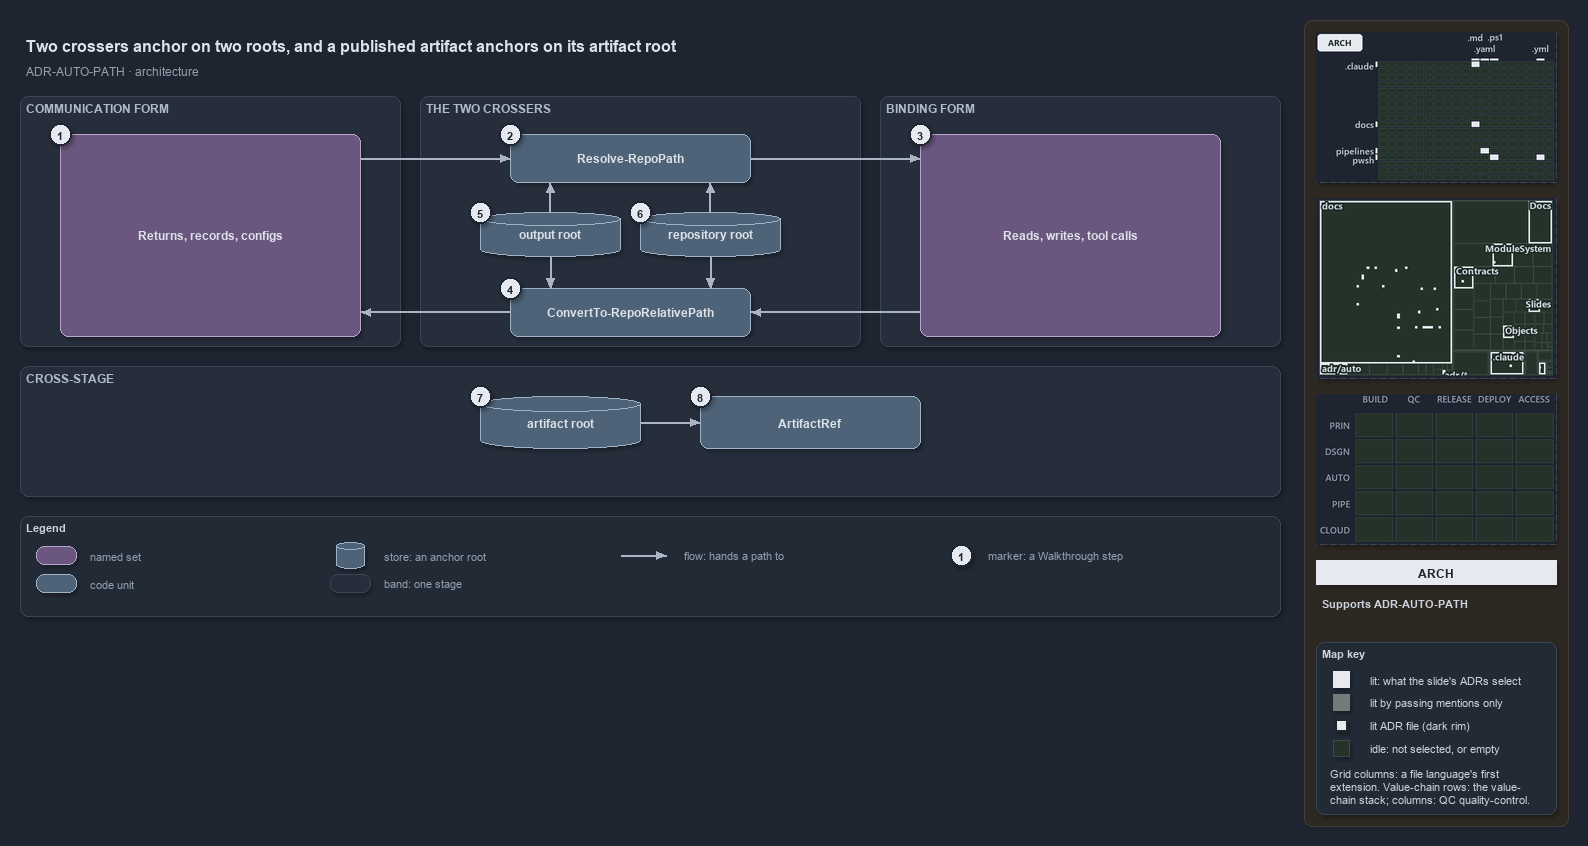

The diagram above was exported from draw.io. Its source (the exported page's mxGraphModel, read from the mxfile embedded in the PNG):
<mxGraphModel dx="1024" dy="768" grid="0" gridSize="10" guides="1" tooltips="1" connect="1" arrows="1" fold="1" page="1" pageScale="1" pageWidth="1572" pageHeight="640" background="#1E2430" math="0" shadow="1">
  <root>
    <mxCell id="0" />
    <mxCell id="1" parent="0" />
    <mxCell id="sidebar-bg" value="" style="rounded=1;arcSize=2;html=1;fillColor=#2E2823;strokeColor=#453C33;shadow=0;" vertex="1" parent="1">
      <mxGeometry x="1304" y="4" width="264" height="806" as="geometry" />
    </mxCell>
    <mxCell id="title" value="Two crossers anchor on two roots, and a published artifact anchors on its artifact root" style="text;html=1;align=left;verticalAlign=middle;fontSize=16;fontStyle=1;fontColor=#DDE2E9;" vertex="1" parent="1">
      <mxGeometry x="20" y="14" width="1260" height="30" as="geometry" />
    </mxCell>
    <mxCell id="subtitle" value="ADR-AUTO-PATH &amp;#183; architecture" style="text;html=1;align=left;verticalAlign=middle;fontSize=12;fontColor=#949FAE;" vertex="1" parent="1">
      <mxGeometry x="20" y="44" width="1240" height="20" as="geometry" />
    </mxCell>
    <mxCell id="band-comm" value="COMMUNICATION FORM" style="rounded=1;html=1;arcSize=3;fillColor=#262E3B;strokeColor=#3A4555;verticalAlign=top;align=left;spacingLeft=8;fontStyle=1;fontSize=12;fontColor=#B0BAC7;" vertex="1" parent="1">
      <mxGeometry x="20" y="80" width="380" height="250" as="geometry" />
    </mxCell>
    <mxCell id="band-cross" value="THE TWO CROSSERS" style="rounded=1;html=1;arcSize=3;fillColor=#262E3B;strokeColor=#3A4555;verticalAlign=top;align=left;spacingLeft=8;fontStyle=1;fontSize=12;fontColor=#B0BAC7;" vertex="1" parent="1">
      <mxGeometry x="420" y="80" width="440" height="250" as="geometry" />
    </mxCell>
    <mxCell id="band-bind" value="BINDING FORM" style="rounded=1;html=1;arcSize=3;fillColor=#262E3B;strokeColor=#3A4555;verticalAlign=top;align=left;spacingLeft=8;fontStyle=1;fontSize=12;fontColor=#B0BAC7;" vertex="1" parent="1">
      <mxGeometry x="880" y="80" width="400" height="250" as="geometry" />
    </mxCell>
    <mxCell id="band-stage" value="CROSS-STAGE" style="rounded=1;html=1;arcSize=3;fillColor=#262E3B;strokeColor=#3A4555;verticalAlign=top;align=left;spacingLeft=8;fontStyle=1;fontSize=12;fontColor=#B0BAC7;" vertex="1" parent="1">
      <mxGeometry x="20" y="350" width="1260" height="130" as="geometry" />
    </mxCell>
    <mxCell id="g-comm" value="&lt;b&gt;Returns, records, configs&lt;/b&gt;" style="rounded=1;whiteSpace=wrap;html=1;arcSize=20;fillColor=#6A567E;strokeColor=#B9A6CC;fontColor=#DDE2E9;fontSize=12;" vertex="1" parent="1">
      <mxGeometry x="60" y="118" width="300" height="202" as="geometry" />
    </mxCell>
    <mxCell id="g-resolve" value="&lt;b&gt;Resolve-RepoPath&lt;/b&gt;" style="rounded=1;whiteSpace=wrap;html=1;arcSize=20;fillColor=#4E6378;strokeColor=#9FB3C8;fontColor=#DDE2E9;fontSize=12;" vertex="1" parent="1">
      <mxGeometry x="510" y="118" width="240" height="48" as="geometry" />
    </mxCell>
    <mxCell id="g-outroot" value="&lt;b&gt;output root&lt;/b&gt;" style="shape=cylinder3;boundedLbl=1;backgroundOutline=1;size=8;whiteSpace=wrap;html=1;fillColor=#4E6378;strokeColor=#9FB3C8;fontColor=#DDE2E9;fontSize=12;" vertex="1" parent="1">
      <mxGeometry x="480" y="196" width="140" height="44" as="geometry" />
    </mxCell>
    <mxCell id="g-reporoot" value="&lt;b&gt;repository root&lt;/b&gt;" style="shape=cylinder3;boundedLbl=1;backgroundOutline=1;size=8;whiteSpace=wrap;html=1;fillColor=#4E6378;strokeColor=#9FB3C8;fontColor=#DDE2E9;fontSize=12;" vertex="1" parent="1">
      <mxGeometry x="640" y="196" width="140" height="44" as="geometry" />
    </mxCell>
    <mxCell id="g-convert" value="&lt;b&gt;ConvertTo-RepoRelativePath&lt;/b&gt;" style="rounded=1;whiteSpace=wrap;html=1;arcSize=20;fillColor=#4E6378;strokeColor=#9FB3C8;fontColor=#DDE2E9;fontSize=12;" vertex="1" parent="1">
      <mxGeometry x="510" y="272" width="240" height="48" as="geometry" />
    </mxCell>
    <mxCell id="g-bind" value="&lt;b&gt;Reads, writes, tool calls&lt;/b&gt;" style="rounded=1;whiteSpace=wrap;html=1;arcSize=20;fillColor=#6A567E;strokeColor=#B9A6CC;fontColor=#DDE2E9;fontSize=12;" vertex="1" parent="1">
      <mxGeometry x="920" y="118" width="300" height="202" as="geometry" />
    </mxCell>
    <mxCell id="g-artroot" value="&lt;b&gt;artifact root&lt;/b&gt;" style="shape=cylinder3;boundedLbl=1;backgroundOutline=1;size=8;whiteSpace=wrap;html=1;fillColor=#4E6378;strokeColor=#9FB3C8;fontColor=#DDE2E9;fontSize=12;" vertex="1" parent="1">
      <mxGeometry x="480" y="380" width="160" height="52" as="geometry" />
    </mxCell>
    <mxCell id="g-artifact" value="&lt;b&gt;ArtifactRef&lt;/b&gt;" style="rounded=1;whiteSpace=wrap;html=1;arcSize=20;fillColor=#4E6378;strokeColor=#9FB3C8;fontColor=#DDE2E9;fontSize=12;" vertex="1" parent="1">
      <mxGeometry x="700" y="380" width="220" height="52" as="geometry" />
    </mxCell>
    <mxCell id="port-comm-top" value="" style="text;html=1;strokeColor=none;fillColor=none;" vertex="1" parent="1">
      <mxGeometry x="360" y="142" width="1" height="1" as="geometry" />
    </mxCell>
    <mxCell id="port-comm-bot" value="" style="text;html=1;strokeColor=none;fillColor=none;" vertex="1" parent="1">
      <mxGeometry x="360" y="296" width="1" height="1" as="geometry" />
    </mxCell>
    <mxCell id="port-resolve-l" value="" style="text;html=1;strokeColor=none;fillColor=none;" vertex="1" parent="1">
      <mxGeometry x="510" y="142" width="1" height="1" as="geometry" />
    </mxCell>
    <mxCell id="port-resolve-r" value="" style="text;html=1;strokeColor=none;fillColor=none;" vertex="1" parent="1">
      <mxGeometry x="750" y="142" width="1" height="1" as="geometry" />
    </mxCell>
    <mxCell id="port-resolve-b1" value="" style="text;html=1;strokeColor=none;fillColor=none;" vertex="1" parent="1">
      <mxGeometry x="550" y="166" width="1" height="1" as="geometry" />
    </mxCell>
    <mxCell id="port-resolve-b2" value="" style="text;html=1;strokeColor=none;fillColor=none;" vertex="1" parent="1">
      <mxGeometry x="710" y="166" width="1" height="1" as="geometry" />
    </mxCell>
    <mxCell id="port-convert-l" value="" style="text;html=1;strokeColor=none;fillColor=none;" vertex="1" parent="1">
      <mxGeometry x="510" y="296" width="1" height="1" as="geometry" />
    </mxCell>
    <mxCell id="port-convert-r" value="" style="text;html=1;strokeColor=none;fillColor=none;" vertex="1" parent="1">
      <mxGeometry x="750" y="296" width="1" height="1" as="geometry" />
    </mxCell>
    <mxCell id="port-convert-t1" value="" style="text;html=1;strokeColor=none;fillColor=none;" vertex="1" parent="1">
      <mxGeometry x="550" y="272" width="1" height="1" as="geometry" />
    </mxCell>
    <mxCell id="port-convert-t2" value="" style="text;html=1;strokeColor=none;fillColor=none;" vertex="1" parent="1">
      <mxGeometry x="710" y="272" width="1" height="1" as="geometry" />
    </mxCell>
    <mxCell id="port-outroot-top" value="" style="text;html=1;strokeColor=none;fillColor=none;" vertex="1" parent="1">
      <mxGeometry x="550" y="196" width="1" height="1" as="geometry" />
    </mxCell>
    <mxCell id="port-outroot-bot" value="" style="text;html=1;strokeColor=none;fillColor=none;" vertex="1" parent="1">
      <mxGeometry x="550" y="240" width="1" height="1" as="geometry" />
    </mxCell>
    <mxCell id="port-reporoot-top" value="" style="text;html=1;strokeColor=none;fillColor=none;" vertex="1" parent="1">
      <mxGeometry x="710" y="196" width="1" height="1" as="geometry" />
    </mxCell>
    <mxCell id="port-reporoot-bot" value="" style="text;html=1;strokeColor=none;fillColor=none;" vertex="1" parent="1">
      <mxGeometry x="710" y="240" width="1" height="1" as="geometry" />
    </mxCell>
    <mxCell id="port-bind-top" value="" style="text;html=1;strokeColor=none;fillColor=none;" vertex="1" parent="1">
      <mxGeometry x="920" y="142" width="1" height="1" as="geometry" />
    </mxCell>
    <mxCell id="port-bind-bot" value="" style="text;html=1;strokeColor=none;fillColor=none;" vertex="1" parent="1">
      <mxGeometry x="920" y="296" width="1" height="1" as="geometry" />
    </mxCell>
    <mxCell id="port-artroot-r" value="" style="text;html=1;strokeColor=none;fillColor=none;" vertex="1" parent="1">
      <mxGeometry x="640" y="406" width="1" height="1" as="geometry" />
    </mxCell>
    <mxCell id="port-artifact-l" value="" style="text;html=1;strokeColor=none;fillColor=none;" vertex="1" parent="1">
      <mxGeometry x="700" y="406" width="1" height="1" as="geometry" />
    </mxCell>
    <mxCell id="edge-comm-resolve" value="" style="edgeStyle=orthogonalEdgeStyle;rounded=1;html=1;endArrow=block;strokeColor=#AAB4C3;shadow=0;fontColor=#CDD3DC;" edge="1" parent="1" source="port-comm-top" target="port-resolve-l">
      <mxGeometry relative="1" as="geometry" />
    </mxCell>
    <mxCell id="edge-resolve-bind" value="" style="edgeStyle=orthogonalEdgeStyle;rounded=1;html=1;endArrow=block;strokeColor=#AAB4C3;shadow=0;fontColor=#CDD3DC;" edge="1" parent="1" source="port-resolve-r" target="port-bind-top">
      <mxGeometry relative="1" as="geometry" />
    </mxCell>
    <mxCell id="edge-bind-convert" value="" style="edgeStyle=orthogonalEdgeStyle;rounded=1;html=1;endArrow=block;strokeColor=#AAB4C3;shadow=0;fontColor=#CDD3DC;" edge="1" parent="1" source="port-bind-bot" target="port-convert-r">
      <mxGeometry relative="1" as="geometry" />
    </mxCell>
    <mxCell id="edge-convert-comm" value="" style="edgeStyle=orthogonalEdgeStyle;rounded=1;html=1;endArrow=block;strokeColor=#AAB4C3;shadow=0;fontColor=#CDD3DC;" edge="1" parent="1" source="port-convert-l" target="port-comm-bot">
      <mxGeometry relative="1" as="geometry" />
    </mxCell>
    <mxCell id="edge-outroot-resolve" value="" style="edgeStyle=orthogonalEdgeStyle;rounded=1;html=1;endArrow=block;strokeColor=#AAB4C3;shadow=0;fontColor=#CDD3DC;" edge="1" parent="1" source="port-outroot-top" target="port-resolve-b1">
      <mxGeometry relative="1" as="geometry" />
    </mxCell>
    <mxCell id="edge-outroot-convert" value="" style="edgeStyle=orthogonalEdgeStyle;rounded=1;html=1;endArrow=block;strokeColor=#AAB4C3;shadow=0;fontColor=#CDD3DC;" edge="1" parent="1" source="port-outroot-bot" target="port-convert-t1">
      <mxGeometry relative="1" as="geometry" />
    </mxCell>
    <mxCell id="edge-reporoot-resolve" value="" style="edgeStyle=orthogonalEdgeStyle;rounded=1;html=1;endArrow=block;strokeColor=#AAB4C3;shadow=0;fontColor=#CDD3DC;" edge="1" parent="1" source="port-reporoot-top" target="port-resolve-b2">
      <mxGeometry relative="1" as="geometry" />
    </mxCell>
    <mxCell id="edge-reporoot-convert" value="" style="edgeStyle=orthogonalEdgeStyle;rounded=1;html=1;endArrow=block;strokeColor=#AAB4C3;shadow=0;fontColor=#CDD3DC;" edge="1" parent="1" source="port-reporoot-bot" target="port-convert-t2">
      <mxGeometry relative="1" as="geometry" />
    </mxCell>
    <mxCell id="edge-artroot-artifact" value="" style="edgeStyle=orthogonalEdgeStyle;rounded=1;html=1;endArrow=block;strokeColor=#AAB4C3;shadow=0;fontColor=#CDD3DC;" edge="1" parent="1" source="port-artroot-r" target="port-artifact-l">
      <mxGeometry relative="1" as="geometry" />
    </mxCell>
    <mxCell id="mark-1" value="1" style="ellipse;html=1;fillColor=#E6EAF0;strokeColor=#1E2430;strokeWidth=2;fontColor=#1E2430;fontStyle=1;fontSize=11;" vertex="1" parent="1">
      <mxGeometry x="49" y="107" width="22" height="22" as="geometry" />
    </mxCell>
    <mxCell id="mark-2" value="2" style="ellipse;html=1;fillColor=#E6EAF0;strokeColor=#1E2430;strokeWidth=2;fontColor=#1E2430;fontStyle=1;fontSize=11;" vertex="1" parent="1">
      <mxGeometry x="499" y="107" width="22" height="22" as="geometry" />
    </mxCell>
    <mxCell id="mark-3" value="3" style="ellipse;html=1;fillColor=#E6EAF0;strokeColor=#1E2430;strokeWidth=2;fontColor=#1E2430;fontStyle=1;fontSize=11;" vertex="1" parent="1">
      <mxGeometry x="909" y="107" width="22" height="22" as="geometry" />
    </mxCell>
    <mxCell id="mark-4" value="4" style="ellipse;html=1;fillColor=#E6EAF0;strokeColor=#1E2430;strokeWidth=2;fontColor=#1E2430;fontStyle=1;fontSize=11;" vertex="1" parent="1">
      <mxGeometry x="499" y="261" width="22" height="22" as="geometry" />
    </mxCell>
    <mxCell id="mark-5" value="5" style="ellipse;html=1;fillColor=#E6EAF0;strokeColor=#1E2430;strokeWidth=2;fontColor=#1E2430;fontStyle=1;fontSize=11;" vertex="1" parent="1">
      <mxGeometry x="469" y="185" width="22" height="22" as="geometry" />
    </mxCell>
    <mxCell id="mark-6" value="6" style="ellipse;html=1;fillColor=#E6EAF0;strokeColor=#1E2430;strokeWidth=2;fontColor=#1E2430;fontStyle=1;fontSize=11;" vertex="1" parent="1">
      <mxGeometry x="629" y="185" width="22" height="22" as="geometry" />
    </mxCell>
    <mxCell id="mark-7" value="7" style="ellipse;html=1;fillColor=#E6EAF0;strokeColor=#1E2430;strokeWidth=2;fontColor=#1E2430;fontStyle=1;fontSize=11;" vertex="1" parent="1">
      <mxGeometry x="469" y="369" width="22" height="22" as="geometry" />
    </mxCell>
    <mxCell id="mark-8" value="8" style="ellipse;html=1;fillColor=#E6EAF0;strokeColor=#1E2430;strokeWidth=2;fontColor=#1E2430;fontStyle=1;fontSize=11;" vertex="1" parent="1">
      <mxGeometry x="689" y="369" width="22" height="22" as="geometry" />
    </mxCell>
    <mxCell id="legend" value="&lt;b&gt;Legend&lt;/b&gt;" style="rounded=1;whiteSpace=wrap;html=1;arcSize=6;fillColor=#222A36;strokeColor=#3A4555;align=left;verticalAlign=top;spacing=8;fontSize=11;fontColor=#CDD3DC;" vertex="1" parent="1">
      <mxGeometry x="20" y="500" width="1260" height="100" as="geometry" />
    </mxCell>
    <mxCell id="lg-set" value="" style="rounded=1;html=1;arcSize=20;fillColor=#6A567E;strokeColor=#B9A6CC;" vertex="1" parent="1">
      <mxGeometry x="36" y="530" width="40" height="18" as="geometry" />
    </mxCell>
    <mxCell id="lg-set-t" value="named set" style="text;html=1;align=left;verticalAlign=middle;fontSize=11;fontColor=#949FAE;" vertex="1" parent="1">
      <mxGeometry x="84" y="529" width="160" height="20" as="geometry" />
    </mxCell>
    <mxCell id="lg-code" value="" style="rounded=1;html=1;arcSize=20;fillColor=#4E6378;strokeColor=#9FB3C8;" vertex="1" parent="1">
      <mxGeometry x="36" y="558" width="40" height="18" as="geometry" />
    </mxCell>
    <mxCell id="lg-code-t" value="code unit" style="text;html=1;align=left;verticalAlign=middle;fontSize=11;fontColor=#949FAE;" vertex="1" parent="1">
      <mxGeometry x="84" y="557" width="160" height="20" as="geometry" />
    </mxCell>
    <mxCell id="lg-store" value="" style="shape=cylinder3;size=4;html=1;fillColor=#4E6378;strokeColor=#9FB3C8;" vertex="1" parent="1">
      <mxGeometry x="336" y="526" width="28" height="26" as="geometry" />
    </mxCell>
    <mxCell id="lg-store-t" value="store: an anchor root" style="text;html=1;align=left;verticalAlign=middle;fontSize=11;fontColor=#949FAE;" vertex="1" parent="1">
      <mxGeometry x="378" y="529" width="200" height="20" as="geometry" />
    </mxCell>
    <mxCell id="lg-band" value="" style="rounded=1;html=1;arcSize=3;fillColor=#262E3B;strokeColor=#3A4555;" vertex="1" parent="1">
      <mxGeometry x="330" y="558" width="40" height="18" as="geometry" />
    </mxCell>
    <mxCell id="lg-band-t" value="band: one stage" style="text;html=1;align=left;verticalAlign=middle;fontSize=11;fontColor=#949FAE;" vertex="1" parent="1">
      <mxGeometry x="378" y="557" width="200" height="20" as="geometry" />
    </mxCell>
    <mxCell id="lg-flow-a" value="" style="text;html=1;strokeColor=none;fillColor=none;" vertex="1" parent="1">
      <mxGeometry x="620" y="539" width="1" height="1" as="geometry" />
    </mxCell>
    <mxCell id="lg-flow-b" value="" style="text;html=1;strokeColor=none;fillColor=none;" vertex="1" parent="1">
      <mxGeometry x="666" y="539" width="1" height="1" as="geometry" />
    </mxCell>
    <mxCell id="lg-flow" value="" style="edgeStyle=orthogonalEdgeStyle;rounded=1;html=1;endArrow=block;strokeColor=#AAB4C3;shadow=0;fontColor=#CDD3DC;" edge="1" parent="1" source="lg-flow-a" target="lg-flow-b">
      <mxGeometry relative="1" as="geometry" />
    </mxCell>
    <mxCell id="lg-flow-t" value="flow: hands a path to" style="text;html=1;align=left;verticalAlign=middle;fontSize=11;fontColor=#949FAE;" vertex="1" parent="1">
      <mxGeometry x="678" y="529" width="200" height="20" as="geometry" />
    </mxCell>
    <mxCell id="lg-mark" value="1" style="ellipse;html=1;fillColor=#E6EAF0;strokeColor=#1E2430;strokeWidth=2;fontColor=#1E2430;fontStyle=1;fontSize=11;" vertex="1" parent="1">
      <mxGeometry x="950" y="528" width="22" height="22" as="geometry" />
    </mxCell>
    <mxCell id="lg-mark-t" value="marker: a Walkthrough step" style="text;html=1;align=left;verticalAlign=middle;fontSize=11;fontColor=#949FAE;" vertex="1" parent="1">
      <mxGeometry x="982" y="529" width="200" height="20" as="geometry" />
    </mxCell>
    <mxCell id="minimap-grid" value="" style="shape=image;imageAspect=0;rounded=1;arcSize=4;whiteSpace=wrap;html=1;fillColor=#262E3B;strokeColor=#3A4555;dashed=1;fontColor=#949FAE;fontSize=11;image=data:image/png,(base64 omitted: 10700 chars);" vertex="1" parent="1">
      <mxGeometry x="1316" y="16" width="240" height="150" as="geometry" />
    </mxCell>
    <mxCell id="minimap-tree" value="" style="shape=image;imageAspect=0;rounded=1;arcSize=4;whiteSpace=wrap;html=1;fillColor=#262E3B;strokeColor=#3A4555;dashed=1;fontColor=#949FAE;fontSize=11;image=data:image/png,(base64 omitted: 24008 chars);" vertex="1" parent="1">
      <mxGeometry x="1316" y="182" width="240" height="180" as="geometry" />
    </mxCell>
    <mxCell id="minimap-chain" value="" style="shape=image;imageAspect=0;rounded=1;arcSize=4;whiteSpace=wrap;html=1;fillColor=#262E3B;strokeColor=#3A4555;dashed=1;fontColor=#949FAE;fontSize=11;image=data:image/png,(base64 omitted: 11912 chars);" vertex="1" parent="1">
      <mxGeometry x="1316" y="378" width="240" height="150" as="geometry" />
    </mxCell>
    <mxCell id="lens-badge" value="ARCH" style="rounded=0;whiteSpace=wrap;html=1;align=center;verticalAlign=middle;fontSize=12;fontStyle=1;fontColor=#1E2430;fillColor=#E6EAF0;strokeColor=none;" vertex="1" parent="1">
      <mxGeometry x="1316" y="544" width="240" height="24" as="geometry" />
    </mxCell>
    <mxCell id="supports" value="&lt;b&gt;Supports&lt;/b&gt; ADR-AUTO-PATH" style="text;html=1;whiteSpace=wrap;align=left;verticalAlign=top;fontSize=11;fontColor=#CDD3DC;" vertex="1" parent="1">
      <mxGeometry x="1316" y="576" width="240" height="38" as="geometry" />
    </mxCell>
    <mxCell id="mapkey" value="&lt;b&gt;Map key&lt;/b&gt;" style="rounded=1;arcSize=6;whiteSpace=wrap;html=1;align=left;verticalAlign=top;fontSize=11;fontColor=#CDD3DC;fillColor=#222A36;strokeColor=#3A4555;spacingLeft=8;spacingTop=2;" vertex="1" parent="1">
      <mxGeometry x="1316" y="626" width="240" height="172" as="geometry" />
    </mxCell>
    <mxCell id="mapkey-lit" value="" style="rounded=0;html=1;fillColor=#E6EAF0;strokeColor=#E6EAF0;" vertex="1" parent="1">
      <mxGeometry x="1333.0" y="655.0" width="16" height="16" as="geometry" />
    </mxCell>
    <mxCell id="mapkey-lit-text" value="lit: what the slide's ADRs select" style="text;html=1;align=left;verticalAlign=middle;fontSize=11;fontColor=#CDD3DC;" vertex="1" parent="1">
      <mxGeometry x="1364" y="653" width="184" height="20" as="geometry" />
    </mxCell>
    <mxCell id="mapkey-touched" value="" style="rounded=0;html=1;fillColor=#727C79;strokeColor=#727C79;" vertex="1" parent="1">
      <mxGeometry x="1333.0" y="678.0" width="16" height="16" as="geometry" />
    </mxCell>
    <mxCell id="mapkey-touched-text" value="lit by passing mentions only" style="text;html=1;align=left;verticalAlign=middle;fontSize=11;fontColor=#CDD3DC;" vertex="1" parent="1">
      <mxGeometry x="1364" y="676" width="184" height="20" as="geometry" />
    </mxCell>
    <mxCell id="mapkey-adr" value="" style="rounded=0;html=1;fillColor=#E6EAF0;strokeColor=#1C2A24;strokeWidth=2;" vertex="1" parent="1">
      <mxGeometry x="1335.0" y="703.0" width="12" height="12" as="geometry" />
    </mxCell>
    <mxCell id="mapkey-adr-text" value="lit ADR file (dark rim)" style="text;html=1;align=left;verticalAlign=middle;fontSize=11;fontColor=#CDD3DC;" vertex="1" parent="1">
      <mxGeometry x="1364" y="699" width="184" height="20" as="geometry" />
    </mxCell>
    <mxCell id="mapkey-idle" value="" style="rounded=0;html=1;fillColor=#243229;strokeColor=#3B4D43;" vertex="1" parent="1">
      <mxGeometry x="1333.0" y="724.0" width="16" height="16" as="geometry" />
    </mxCell>
    <mxCell id="mapkey-idle-text" value="idle: not selected, or empty" style="text;html=1;align=left;verticalAlign=middle;fontSize=11;fontColor=#CDD3DC;" vertex="1" parent="1">
      <mxGeometry x="1364" y="722" width="184" height="20" as="geometry" />
    </mxCell>
    <mxCell id="mapkey-codes" value="Grid columns: a file language's first&lt;br&gt;extension. Value-chain rows: the value-&lt;br&gt;chain stack; columns: QC quality-control." style="text;html=1;align=left;verticalAlign=top;whiteSpace=wrap;fontSize=11;fontColor=#CDD3DC;" vertex="1" parent="1">
      <mxGeometry x="1324" y="746" width="224" height="46" as="geometry" />
    </mxCell>
  </root>
</mxGraphModel>